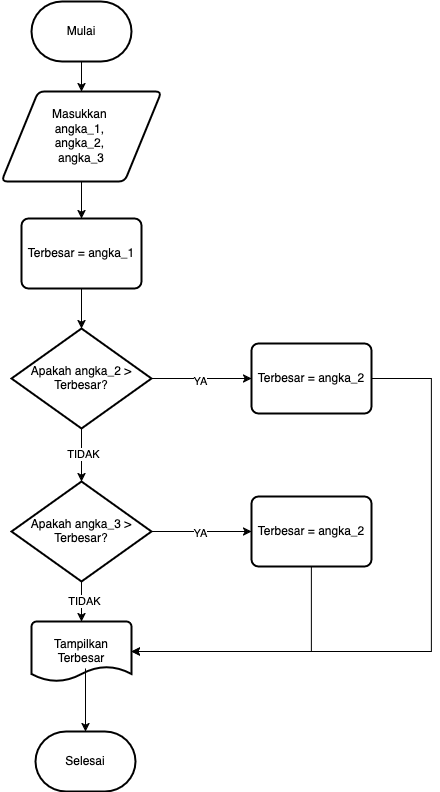

The diagram above was exported from draw.io. Its source (the exported page's mxGraphModel, read from the mxfile embedded in the PNG):
<mxGraphModel dx="1186" dy="712" grid="1" gridSize="10" guides="1" tooltips="1" connect="1" arrows="1" fold="1" page="1" pageScale="1" pageWidth="1100" pageHeight="850" background="none" math="0" shadow="0">
  <root>
    <mxCell id="0" />
    <mxCell id="1" parent="0" />
    <mxCell id="qlCI7akOXmRm80Oh40Ky-4" style="edgeStyle=orthogonalEdgeStyle;rounded=0;orthogonalLoop=1;jettySize=auto;html=1;" edge="1" parent="1" source="qlCI7akOXmRm80Oh40Ky-1" target="qlCI7akOXmRm80Oh40Ky-3">
      <mxGeometry relative="1" as="geometry" />
    </mxCell>
    <mxCell id="qlCI7akOXmRm80Oh40Ky-1" value="Mulai" style="strokeWidth=2;html=1;shape=mxgraph.flowchart.terminator;whiteSpace=wrap;" vertex="1" parent="1">
      <mxGeometry x="500" y="30" width="100" height="60" as="geometry" />
    </mxCell>
    <mxCell id="qlCI7akOXmRm80Oh40Ky-7" style="edgeStyle=orthogonalEdgeStyle;rounded=0;orthogonalLoop=1;jettySize=auto;html=1;entryX=0.5;entryY=0;entryDx=0;entryDy=0;" edge="1" parent="1" source="qlCI7akOXmRm80Oh40Ky-3" target="qlCI7akOXmRm80Oh40Ky-6">
      <mxGeometry relative="1" as="geometry" />
    </mxCell>
    <mxCell id="qlCI7akOXmRm80Oh40Ky-3" value="&lt;div&gt;Masukkan&amp;nbsp;&lt;/div&gt;&lt;div&gt;angka_1,&amp;nbsp;&lt;/div&gt;&lt;div&gt;angka_2,&amp;nbsp;&lt;/div&gt;&lt;div&gt;angka_3&lt;/div&gt;" style="shape=parallelogram;html=1;strokeWidth=2;perimeter=parallelogramPerimeter;whiteSpace=wrap;rounded=1;arcSize=12;size=0.23;" vertex="1" parent="1">
      <mxGeometry x="470" y="120" width="160" height="90" as="geometry" />
    </mxCell>
    <mxCell id="qlCI7akOXmRm80Oh40Ky-6" value="Terbesar = angka_1" style="rounded=1;whiteSpace=wrap;html=1;absoluteArcSize=1;arcSize=14;strokeWidth=2;" vertex="1" parent="1">
      <mxGeometry x="490" y="247" width="120" height="70" as="geometry" />
    </mxCell>
    <mxCell id="qlCI7akOXmRm80Oh40Ky-14" style="edgeStyle=orthogonalEdgeStyle;rounded=0;orthogonalLoop=1;jettySize=auto;html=1;entryX=0;entryY=0.5;entryDx=0;entryDy=0;" edge="1" parent="1" source="qlCI7akOXmRm80Oh40Ky-8" target="qlCI7akOXmRm80Oh40Ky-13">
      <mxGeometry relative="1" as="geometry" />
    </mxCell>
    <mxCell id="qlCI7akOXmRm80Oh40Ky-20" value="YA" style="edgeLabel;html=1;align=center;verticalAlign=middle;resizable=0;points=[];" vertex="1" connectable="0" parent="qlCI7akOXmRm80Oh40Ky-14">
      <mxGeometry x="-0.04" y="-2" relative="1" as="geometry">
        <mxPoint as="offset" />
      </mxGeometry>
    </mxCell>
    <mxCell id="qlCI7akOXmRm80Oh40Ky-8" value="Apakah angka_2 &amp;gt; Terbesar?" style="strokeWidth=2;html=1;shape=mxgraph.flowchart.decision;whiteSpace=wrap;" vertex="1" parent="1">
      <mxGeometry x="480" y="357" width="140" height="100" as="geometry" />
    </mxCell>
    <mxCell id="qlCI7akOXmRm80Oh40Ky-9" style="edgeStyle=orthogonalEdgeStyle;rounded=0;orthogonalLoop=1;jettySize=auto;html=1;entryX=0.5;entryY=0;entryDx=0;entryDy=0;entryPerimeter=0;" edge="1" parent="1" source="qlCI7akOXmRm80Oh40Ky-6" target="qlCI7akOXmRm80Oh40Ky-8">
      <mxGeometry relative="1" as="geometry" />
    </mxCell>
    <mxCell id="qlCI7akOXmRm80Oh40Ky-13" value="Terbesar = angka_2" style="rounded=1;whiteSpace=wrap;html=1;absoluteArcSize=1;arcSize=14;strokeWidth=2;" vertex="1" parent="1">
      <mxGeometry x="720" y="372" width="120" height="70" as="geometry" />
    </mxCell>
    <mxCell id="qlCI7akOXmRm80Oh40Ky-16" value="Terbesar = angka_2" style="rounded=1;whiteSpace=wrap;html=1;absoluteArcSize=1;arcSize=14;strokeWidth=2;" vertex="1" parent="1">
      <mxGeometry x="720" y="525" width="120" height="70" as="geometry" />
    </mxCell>
    <mxCell id="qlCI7akOXmRm80Oh40Ky-19" style="edgeStyle=orthogonalEdgeStyle;rounded=0;orthogonalLoop=1;jettySize=auto;html=1;entryX=0;entryY=0.5;entryDx=0;entryDy=0;" edge="1" parent="1" source="qlCI7akOXmRm80Oh40Ky-17" target="qlCI7akOXmRm80Oh40Ky-16">
      <mxGeometry relative="1" as="geometry" />
    </mxCell>
    <mxCell id="qlCI7akOXmRm80Oh40Ky-22" value="YA" style="edgeLabel;html=1;align=center;verticalAlign=middle;resizable=0;points=[];" vertex="1" connectable="0" parent="qlCI7akOXmRm80Oh40Ky-19">
      <mxGeometry x="-0.04" y="-1" relative="1" as="geometry">
        <mxPoint as="offset" />
      </mxGeometry>
    </mxCell>
    <mxCell id="qlCI7akOXmRm80Oh40Ky-17" value="Apakah angka_3 &amp;gt; Terbesar?" style="strokeWidth=2;html=1;shape=mxgraph.flowchart.decision;whiteSpace=wrap;" vertex="1" parent="1">
      <mxGeometry x="480" y="510" width="140" height="100" as="geometry" />
    </mxCell>
    <mxCell id="qlCI7akOXmRm80Oh40Ky-18" style="edgeStyle=orthogonalEdgeStyle;rounded=0;orthogonalLoop=1;jettySize=auto;html=1;entryX=0.5;entryY=0;entryDx=0;entryDy=0;entryPerimeter=0;" edge="1" parent="1" source="qlCI7akOXmRm80Oh40Ky-8" target="qlCI7akOXmRm80Oh40Ky-17">
      <mxGeometry relative="1" as="geometry" />
    </mxCell>
    <mxCell id="qlCI7akOXmRm80Oh40Ky-23" value="TIDAK" style="edgeLabel;html=1;align=center;verticalAlign=middle;resizable=0;points=[];" vertex="1" connectable="0" parent="qlCI7akOXmRm80Oh40Ky-18">
      <mxGeometry x="-0.0566" y="1" relative="1" as="geometry">
        <mxPoint as="offset" />
      </mxGeometry>
    </mxCell>
    <mxCell id="qlCI7akOXmRm80Oh40Ky-24" value="Tampilkan Terbesar" style="strokeWidth=2;html=1;shape=mxgraph.flowchart.document2;whiteSpace=wrap;size=0.25;" vertex="1" parent="1">
      <mxGeometry x="500" y="650" width="100" height="60" as="geometry" />
    </mxCell>
    <mxCell id="qlCI7akOXmRm80Oh40Ky-25" style="edgeStyle=orthogonalEdgeStyle;rounded=0;orthogonalLoop=1;jettySize=auto;html=1;entryX=0.5;entryY=0;entryDx=0;entryDy=0;entryPerimeter=0;" edge="1" parent="1" source="qlCI7akOXmRm80Oh40Ky-17" target="qlCI7akOXmRm80Oh40Ky-24">
      <mxGeometry relative="1" as="geometry" />
    </mxCell>
    <mxCell id="qlCI7akOXmRm80Oh40Ky-26" value="TIDAK" style="edgeLabel;html=1;align=center;verticalAlign=middle;resizable=0;points=[];" vertex="1" connectable="0" parent="qlCI7akOXmRm80Oh40Ky-25">
      <mxGeometry x="-0.05" y="2" relative="1" as="geometry">
        <mxPoint as="offset" />
      </mxGeometry>
    </mxCell>
    <mxCell id="qlCI7akOXmRm80Oh40Ky-27" style="edgeStyle=orthogonalEdgeStyle;rounded=0;orthogonalLoop=1;jettySize=auto;html=1;entryX=1;entryY=0.5;entryDx=0;entryDy=0;entryPerimeter=0;" edge="1" parent="1" source="qlCI7akOXmRm80Oh40Ky-16" target="qlCI7akOXmRm80Oh40Ky-24">
      <mxGeometry relative="1" as="geometry">
        <Array as="points">
          <mxPoint x="780" y="680" />
        </Array>
      </mxGeometry>
    </mxCell>
    <mxCell id="qlCI7akOXmRm80Oh40Ky-28" style="edgeStyle=orthogonalEdgeStyle;rounded=0;orthogonalLoop=1;jettySize=auto;html=1;entryX=1;entryY=0.5;entryDx=0;entryDy=0;entryPerimeter=0;" edge="1" parent="1" source="qlCI7akOXmRm80Oh40Ky-13" target="qlCI7akOXmRm80Oh40Ky-24">
      <mxGeometry relative="1" as="geometry">
        <Array as="points">
          <mxPoint x="900" y="407" />
          <mxPoint x="900" y="680" />
        </Array>
      </mxGeometry>
    </mxCell>
    <mxCell id="qlCI7akOXmRm80Oh40Ky-29" value="Selesai" style="strokeWidth=2;html=1;shape=mxgraph.flowchart.terminator;whiteSpace=wrap;" vertex="1" parent="1">
      <mxGeometry x="504" y="760" width="100" height="60" as="geometry" />
    </mxCell>
    <mxCell id="qlCI7akOXmRm80Oh40Ky-30" style="edgeStyle=orthogonalEdgeStyle;rounded=0;orthogonalLoop=1;jettySize=auto;html=1;entryX=0.5;entryY=0;entryDx=0;entryDy=0;entryPerimeter=0;exitX=0.54;exitY=0.783;exitDx=0;exitDy=0;exitPerimeter=0;" edge="1" parent="1" source="qlCI7akOXmRm80Oh40Ky-24" target="qlCI7akOXmRm80Oh40Ky-29">
      <mxGeometry relative="1" as="geometry" />
    </mxCell>
  </root>
</mxGraphModel>